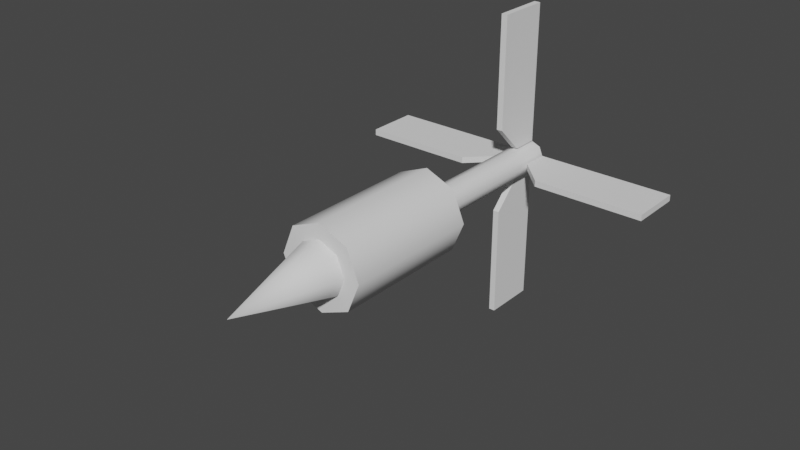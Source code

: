 # Source: heat.blend  (saved by Blender 2.92.15; exported with 4.5.12 LTS)
import bpy
from mathutils import Matrix  # noqa: F401  (used for matrix-valued properties, if any)

bpy.ops.wm.read_factory_settings(use_empty=True)
scene = bpy.context.scene
scene.name = 'Scene'

# ---- collections
col_collection = bpy.data.collections.new('Collection'); scene.collection.children.link(col_collection)

# ---- node groups
ng_auto_smooth = bpy.data.node_groups.new('Auto Smooth', 'GeometryNodeTree')
_s = ng_auto_smooth.interface.new_socket(name='Geometry', in_out='OUTPUT', socket_type='NodeSocketGeometry')
_s = ng_auto_smooth.interface.new_socket(name='Geometry', in_out='INPUT', socket_type='NodeSocketGeometry')
_s = ng_auto_smooth.interface.new_socket(name='Angle', in_out='INPUT', socket_type='NodeSocketFloat')
_s.subtype = 'ANGLE'
_s.min_value = 0.0
_s.max_value = 3.142
ng_auto_smooth.is_modifier = True
_N = ng_auto_smooth.nodes; _L = ng_auto_smooth.links
n0 = _N.new('NodeGroupOutput'); n0.name = 'Group Output'; n0.location = (480, -100)
n1 = _N.new('NodeGroupInput'); n1.name = 'Group Input'; n1.location = (-420, -300)
n2 = _N.new('NodeGroupInput'); n2.name = 'Group Input.001'; n2.location = (-60, -100)
n3 = _N.new('GeometryNodeSetShadeSmooth'); n3.name = 'Set Shade Smooth'; n3.location = (120, -100)
n3.domain = 'EDGE'
n4 = _N.new('GeometryNodeSetShadeSmooth'); n4.name = 'Set Shade Smooth.001'; n4.location = (300, -100)
n5 = _N.new('GeometryNodeInputMeshEdgeAngle'); n5.name = 'Edge Angle'; n5.location = (-420, -220)
n6 = _N.new('GeometryNodeInputEdgeSmooth'); n6.name = 'Is Edge Smooth'; n6.location = (-60, -160)
n7 = _N.new('GeometryNodeInputShadeSmooth'); n7.name = 'Is Face Smooth'; n7.location = (-240, -340)
n8 = _N.new('FunctionNodeBooleanMath'); n8.name = 'Boolean Math'; n8.location = (-60, -220)
n9 = _N.new('FunctionNodeCompare'); n9.name = 'Compare'; n9.location = (-240, -180)
n9.operation = 'LESS_EQUAL'
_L.new(n5.outputs[0], n9.inputs[0])
_L.new(n4.outputs[0], n0.inputs[0])
_L.new(n1.outputs[1], n9.inputs[1])
_L.new(n9.outputs[0], n8.inputs[0])
_L.new(n7.outputs[0], n8.inputs[1])
_L.new(n2.outputs[0], n3.inputs[0])
_L.new(n6.outputs[0], n3.inputs[1])
_L.new(n3.outputs[0], n4.inputs[0])
_L.new(n8.outputs[0], n3.inputs[2])
n0.is_active_output = True

# ---- world
world_world = bpy.data.worlds.new('World'); scene.world = world_world
world_world.use_nodes = True; world_world.node_tree.nodes.clear()
_N = world_world.node_tree.nodes; _L = world_world.node_tree.links
n0 = _N.new('ShaderNodeOutputWorld'); n0.name = 'World Output'; n0.location = (300, 300)
n1 = _N.new('ShaderNodeBackground'); n1.name = 'Background'; n1.location = (10, 300)
n1.inputs[0].default_value = (0.05088, 0.05088, 0.05088, 1.0)
_L.new(n1.outputs[0], n0.inputs[0])
n0.is_active_output = True
world_world.color = (0.05088, 0.05088, 0.05088)
world_world.use_sun_shadow = False
world_world.sun_shadow_jitter_overblur = 0.0

# ---- meshes
me_cylinder = bpy.data.meshes.new('Cylinder')
me_cylinder.from_pydata([(-0.02413, 0.276, 0.02413), (0.02413, -0.19, 0.02413), (-0.03412, 0.276, 5.84e-08), (-5.334e-08, -0.19, 0.03412), (-0.02413, 0.276, -0.02413), (0.03412, -0.19, -3.474e-09), (-5.632e-08, 0.276, -0.03412), (0.02413, -0.19, -0.02413), (0.02413, 0.276, -0.02413), (-0.02413, -0.19, 0.02413), (-5.334e-08, 0.276, 0.03412), (-0.03412, -0.19, 5.931e-10), (0.02413, 0.276, 0.02413), (-0.02413, -0.19, -0.02413), (0.03412, 0.276, 5.433e-08), (-5.632e-08, -0.19, -0.03412), (0.04346, -0.3987, 0.04346), (-4.742e-08, -0.3987, 0.06145), (0.06146, -0.3987, -8.006e-08), (0.04346, -0.3987, -0.04346), (-5.279e-08, -0.3987, -0.06146), (-0.04346, -0.3987, -0.04346), (-0.06146, -0.3987, -7.273e-08), (-0.04346, -0.3987, 0.04346), (-5.402e-08, -0.6328, -7.383e-08), (-5.22e-08, -0.4051, -0.09382), (0.09382, -0.0954, 9.725e-08), (-0.06634, -0.4051, -0.06634), (0.06634, -0.0954, 0.06634), (-0.09382, -0.4051, -5.051e-08), (-4.4e-08, -0.0954, 0.09382), (-0.06634, -0.4051, 0.06634), (0.06634, -0.0954, -0.06634), (0.06634, -0.4051, -0.06634), (-5.22e-08, -0.0954, -0.09382), (0.09382, -0.4051, -6.17e-08), (-0.06634, -0.0954, -0.06634), (-4.4e-08, -0.4051, 0.09382), (-0.09382, -0.0954, 1.084e-07), (0.06634, -0.4051, 0.06634), (-0.06634, -0.0954, 0.06634), (0.03591, 0.2707, 0.006969), (-0.006969, 0.1517, 0.3486), (-0.006969, 0.2707, 0.03591), (-0.006969, 0.2707, 0.3486), (0.3486, 0.1517, 0.006969), (0.006969, 0.1517, 0.3486), (0.006969, 0.2707, 0.03591), (0.006969, 0.2707, 0.3486), (-0.006969, 0.2117, 0.03591), (-0.006969, 0.1517, 0.09593), (0.006969, 0.1517, 0.09593), (0.006969, 0.2117, 0.03591), (0.3486, 0.2707, 0.006969), (0.3486, 0.1517, -0.006969), (0.03591, 0.2707, -0.006969), (0.3486, 0.2707, -0.006969), (0.03591, 0.2117, 0.006969), (0.09593, 0.1517, 0.006969), (0.09593, 0.1517, -0.006969), (0.03591, 0.2117, -0.006969), (0.006969, 0.2707, -0.03591), (0.006969, 0.1517, -0.3486), (0.006969, 0.2707, -0.3486), (-0.006969, 0.1517, -0.3486), (-0.006969, 0.2707, -0.03591), (-0.006969, 0.2707, -0.3486), (0.006969, 0.2117, -0.03591), (0.006969, 0.1517, -0.09593), (-0.006969, 0.1517, -0.09593), (-0.006969, 0.2117, -0.03591), (-0.03591, 0.2707, -0.006969), (-0.3486, 0.1517, -0.006969), (-0.3486, 0.2707, -0.006969), (-0.3486, 0.1517, 0.006969), (-0.03591, 0.2707, 0.006969), (-0.3486, 0.2707, 0.006969), (-0.03591, 0.2117, -0.006969), (-0.09593, 0.1517, -0.006969), (-0.09593, 0.1517, 0.006969), (-0.03591, 0.2117, 0.006969)], [], [(3, 1, 12, 10), (7, 15, 6, 8), (5, 7, 8, 14), (16, 18, 19, 20, 21, 22, 23, 17), (1, 5, 14, 12), (12, 14, 8, 6, 4, 2, 0, 10), (11, 9, 0, 2), (1, 3, 9, 11, 13, 15, 7, 5), (17, 23, 24), (25, 27, 36, 34), (39, 37, 31, 29, 27, 25, 33, 35), (29, 31, 40, 38), (28, 26, 32, 34, 36, 38, 40, 30), (39, 35, 26, 28), (35, 33, 32, 26), (33, 25, 34, 32), (21, 20, 24), (23, 22, 24), (20, 19, 24), (16, 17, 24), (22, 21, 24), (19, 18, 24), (18, 16, 24), (37, 39, 28, 30), (31, 37, 30, 40), (27, 29, 38, 36), (15, 13, 4, 6), (9, 3, 10, 0), (13, 11, 2, 4), (51, 46, 42, 50), (43, 44, 48, 47), (59, 54, 45, 58), (47, 48, 46, 51, 52), (49, 50, 42, 44, 43), (48, 44, 42, 46), (49, 52, 51, 50), (43, 47, 52, 49), (41, 53, 56, 55), (55, 56, 54, 59, 60), (57, 58, 45, 53, 41), (56, 53, 45, 54), (57, 60, 59, 58), (41, 55, 60, 57), (69, 64, 62, 68), (61, 63, 66, 65), (65, 66, 64, 69, 70), (67, 68, 62, 63, 61), (66, 63, 62, 64), (67, 70, 69, 68), (61, 65, 70, 67), (79, 74, 72, 78), (71, 73, 76, 75), (75, 76, 74, 79, 80), (77, 78, 72, 73, 71), (76, 73, 72, 74), (77, 80, 79, 78), (71, 75, 80, 77)])
me_cylinder.polygons.foreach_set('use_smooth', [1, 1, 1, 1, 1, 1, 1, 1, 1, 1, 1, 1, 1, 1, 1, 1, 1, 1, 1, 1, 1, 1, 1, 1, 1, 1, 1, 1, 1, 0, 0, 0, 0, 0, 0, 0, 0, 0, 0, 0, 0, 0, 0, 0, 0, 0, 0, 0, 0, 0, 0, 0, 0, 0, 0, 0, 0])
_uv = me_cylinder.uv_layers.new(name='UVMap')
_uv.uv.foreach_set('vector', [0.0, 1.0, 0.875, 1.0, 0.875, 1.0, 0.0, 1.0, 0.625, 1.0, 0.5, 1.0, 0.5, 1.0, 0.625, 1.0, 0.75, 1.0, 0.625, 1.0, 0.625, 1.0, 0.75, 1.0, 0.875, 1.0, 0.75, 1.0, 0.625, 1.0, 0.5, 1.0, 0.375, 1.0, 0.25, 1.0, 0.125, 1.0, 0.0, 1.0, 0.875, 1.0, 0.75, 1.0, 0.75, 1.0, 0.875, 1.0, 0.875, 1.0, 0.75, 1.0, 0.625, 1.0, 0.5, 1.0, 0.375, 1.0, 0.25, 1.0, 0.125, 1.0, 0.0, 1.0, 0.25, 1.0, 0.125, 1.0, 0.125, 1.0, 0.25, 1.0, 0.875, 1.0, 0.0, 1.0, 0.125, 1.0, 0.25, 1.0, 0.375, 1.0, 0.5, 1.0, 0.625, 1.0, 0.75, 1.0, 0.0, 1.0, 0.125, 1.0, 0.0, 1.0, 0.5, 1.0, 0.375, 1.0, 0.375, 1.0, 0.5, 1.0, 0.875, 1.0, 0.0, 1.0, 0.125, 1.0, 0.25, 1.0, 0.375, 1.0, 0.5, 1.0, 0.625, 1.0, 0.75, 1.0, 0.25, 1.0, 0.125, 1.0, 0.125, 1.0, 0.25, 1.0, 0.875, 1.0, 0.75, 1.0, 0.625, 1.0, 0.5, 1.0, 0.375, 1.0, 0.25, 1.0, 0.125, 1.0, 0.0, 1.0, 0.875, 1.0, 0.75, 1.0, 0.75, 1.0, 0.875, 1.0, 0.75, 1.0, 0.625, 1.0, 0.625, 1.0, 0.75, 1.0, 0.625, 1.0, 0.5, 1.0, 0.5, 1.0, 0.625, 1.0, 0.375, 1.0, 0.5, 1.0, 0.375, 1.0, 0.125, 1.0, 0.25, 1.0, 0.125, 1.0, 0.5, 1.0, 0.625, 1.0, 0.5, 1.0, 0.875, 1.0, 1.0, 1.0, 0.875, 1.0, 0.25, 1.0, 0.375, 1.0, 0.25, 1.0, 0.625, 1.0, 0.75, 1.0, 0.625, 1.0, 0.75, 1.0, 0.875, 1.0, 0.75, 1.0, 0.0, 1.0, 0.875, 1.0, 0.875, 1.0, 0.0, 1.0, 0.125, 1.0, 0.0, 1.0, 0.0, 1.0, 0.125, 1.0, 0.375, 1.0, 0.25, 1.0, 0.25, 1.0, 0.375, 1.0, 0.5, 1.0, 0.375, 1.0, 0.375, 1.0, 0.5, 1.0, 0.125, 1.0, 0.0, 1.0, 0.0, 1.0, 0.125, 1.0, 0.375, 1.0, 0.25, 1.0, 0.25, 1.0, 0.375, 1.0, 0.423, 0.75, 0.625, 0.75, 0.625, 1.0, 0.423, 1.0, 0.375, 0.25, 0.625, 0.25, 0.625, 0.5, 0.375, 0.5, 0.423, 0.75, 0.625, 0.75, 0.625, 1.0, 0.423, 1.0, 0.375, 0.5, 0.625, 0.5, 0.625, 0.75, 0.423, 0.75, 0.375, 0.6239, 0.375, 0.1261, 0.423, 0.0, 0.625, 0.0, 0.625, 0.25, 0.375, 0.25, 0.625, 0.5, 0.875, 0.5, 0.875, 0.75, 0.625, 0.75, 0.125, 0.6239, 0.375, 0.6239, 0.375, 0.75, 0.125, 0.75, 0.125, 0.5, 0.375, 0.5, 0.375, 0.6239, 0.125, 0.6239, 0.375, 0.25, 0.625, 0.25, 0.625, 0.5, 0.375, 0.5, 0.375, 0.5, 0.625, 0.5, 0.625, 0.75, 0.423, 0.75, 0.375, 0.6239, 0.375, 0.1261, 0.423, 0.0, 0.625, 0.0, 0.625, 0.25, 0.375, 0.25, 0.625, 0.5, 0.875, 0.5, 0.875, 0.75, 0.625, 0.75, 0.125, 0.6239, 0.375, 0.6239, 0.375, 0.75, 0.125, 0.75, 0.125, 0.5, 0.375, 0.5, 0.375, 0.6239, 0.125, 0.6239, 0.423, 0.75, 0.625, 0.75, 0.625, 1.0, 0.423, 1.0, 0.375, 0.25, 0.625, 0.25, 0.625, 0.5, 0.375, 0.5, 0.375, 0.5, 0.625, 0.5, 0.625, 0.75, 0.423, 0.75, 0.375, 0.6239, 0.375, 0.1261, 0.423, 0.0, 0.625, 0.0, 0.625, 0.25, 0.375, 0.25, 0.625, 0.5, 0.875, 0.5, 0.875, 0.75, 0.625, 0.75, 0.125, 0.6239, 0.375, 0.6239, 0.375, 0.75, 0.125, 0.75, 0.125, 0.5, 0.375, 0.5, 0.375, 0.6239, 0.125, 0.6239, 0.423, 0.75, 0.625, 0.75, 0.625, 1.0, 0.423, 1.0, 0.375, 0.25, 0.625, 0.25, 0.625, 0.5, 0.375, 0.5, 0.375, 0.5, 0.625, 0.5, 0.625, 0.75, 0.423, 0.75, 0.375, 0.6239, 0.375, 0.1261, 0.423, 0.0, 0.625, 0.0, 0.625, 0.25, 0.375, 0.25, 0.625, 0.5, 0.875, 0.5, 0.875, 0.75, 0.625, 0.75, 0.125, 0.6239, 0.375, 0.6239, 0.375, 0.75, 0.125, 0.75, 0.125, 0.5, 0.375, 0.5, 0.375, 0.6239, 0.125, 0.6239])
me_cylinder.use_remesh_fix_poles = True
me_cylinder.use_remesh_preserve_attributes = False
me_cylinder.use_mirror_vertex_groups = False
me_cylinder.update()

# ---- objects
ob_cylinder = bpy.data.objects.new('Cylinder', me_cylinder)

# ---- transforms, parenting, visibility, modifiers, constraints
ob_cylinder.location = (0.0, 0.0, 0.0)
ob_cylinder.lineart.crease_threshold = 0.0
_m = ob_cylinder.modifiers.new('Auto Smooth', 'NODES')
_m.node_group = ng_auto_smooth
_gi = [s.identifier for s in ng_auto_smooth.interface.items_tree if s.item_type == 'SOCKET' and s.in_out == 'INPUT']
_m[_gi[1]] = 0.8727  # Angle

# ---- collection membership
col_collection.objects.link(ob_cylinder)

# ---- scene / render settings (as saved in the file)
scene.frame_start = 1; scene.frame_end = 250; scene.frame_set(1)
scene.render.engine = 'BLENDER_EEVEE_NEXT'
scene.cycles.use_denoising = False
scene.cycles.samples = 128
scene.cycles.sampling_pattern = 'TABULATED_SOBOL'
scene.cycles.use_adaptive_sampling = False
scene.cycles.use_light_tree = False
scene.view_settings.view_transform = 'Filmic'
bpy.context.view_layer.update()

# ---- added for rendering (the .blend has no active camera and no usable light): camera, sun
cam_auto = bpy.data.cameras.new('AutoCamera')
cam_auto.lens = 50.0
cam_auto.sensor_width = 36.0
cam_auto.clip_end = 1000.0
ob_auto_camera = bpy.data.objects.new('AutoCamera', cam_auto)
scene.collection.objects.link(ob_auto_camera)
ob_auto_camera.location = (1.24074, -1.66729, 0.99259)
ob_auto_camera.rotation_euler = (1.09748, -7.21219e-08, 0.694738)
scene.camera = ob_auto_camera
light_auto_sun = bpy.data.lights.new('AutoSun', 'SUN')
light_auto_sun.energy = 3.0
light_auto_sun.angle = 0.0523599
ob_auto_sun = bpy.data.objects.new('AutoSun', light_auto_sun)
scene.collection.objects.link(ob_auto_sun)
ob_auto_sun.rotation_euler = (0.872665, 0.174533, 0.523599)
bpy.context.view_layer.update()
